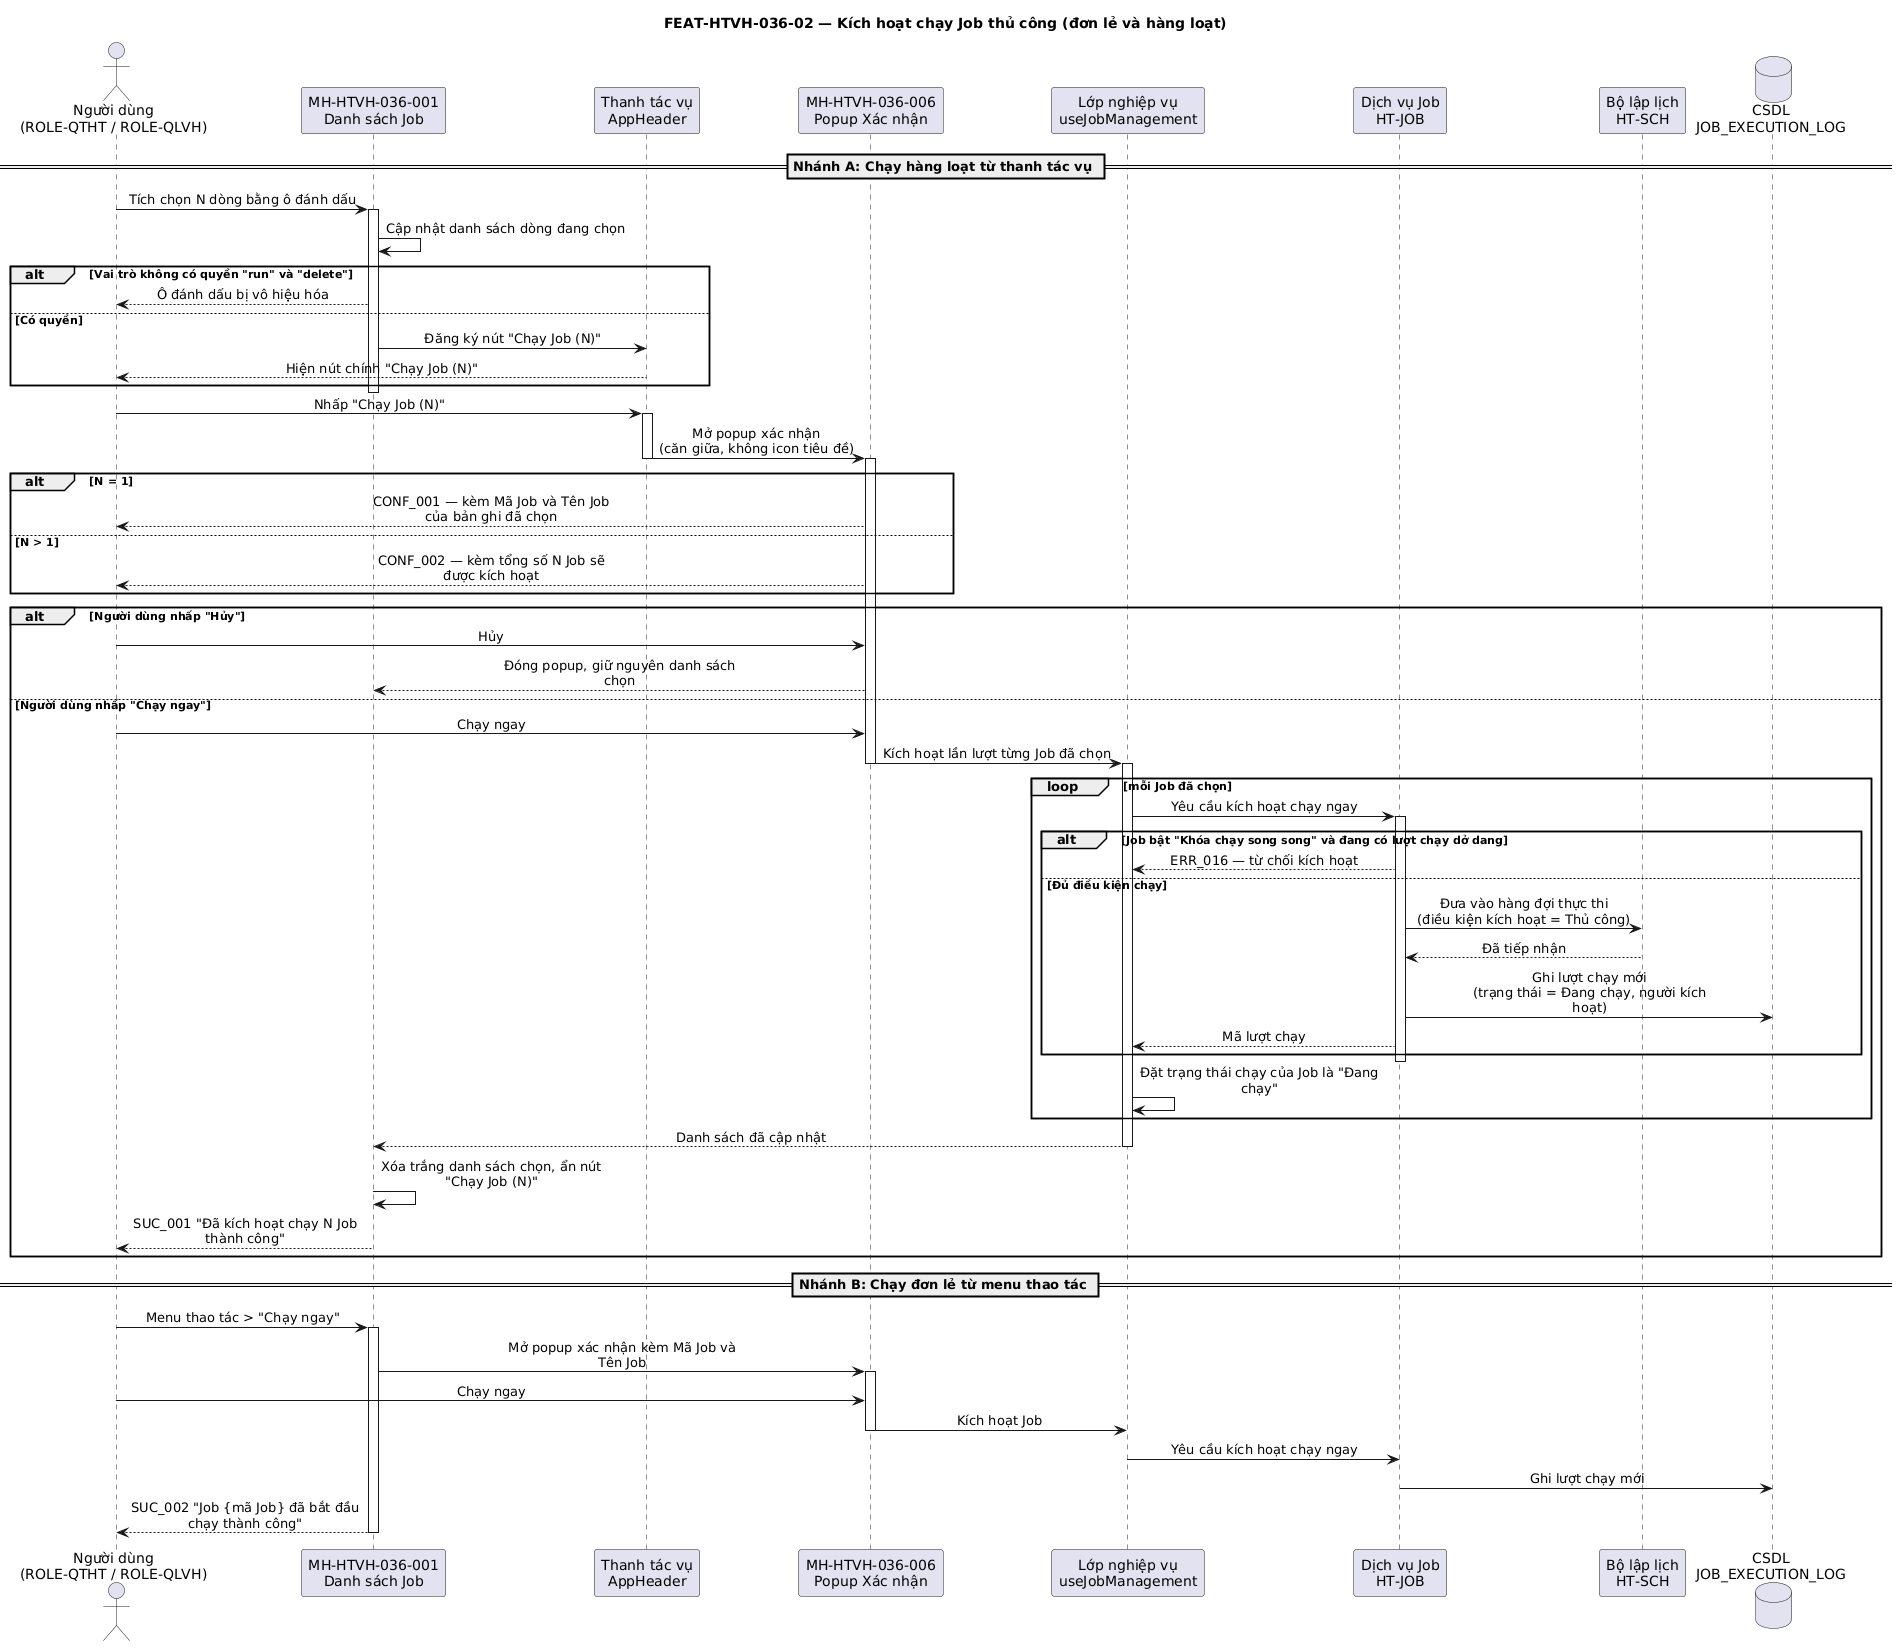

The diagram above was rendered by PlantUML. Its source (embedded in the PNG):
@startuml FUNC-HTVH-036_seq-02
title FEAT-HTVH-036-02 — Kích hoạt chạy Job thủ công (đơn lẻ và hàng loạt)

skinparam sequenceMessageAlign center
skinparam maxMessageSize 240

actor "Người dùng\n(ROLE-QTHT / ROLE-QLVH)" as NSD
participant "MH-HTVH-036-001\nDanh sách Job" as MH_DS
participant "Thanh tác vụ\nAppHeader" as CMP_HEADER
participant "MH-HTVH-036-006\nPopup Xác nhận" as MH_CONF
participant "Lớp nghiệp vụ\nuseJobManagement" as HT_LOGIC
participant "Dịch vụ Job\nHT-JOB" as HT_JOB
participant "Bộ lập lịch\nHT-SCH" as HT_SCH
database "CSDL\nJOB_EXECUTION_LOG" as CSDL

== Nhánh A: Chạy hàng loạt từ thanh tác vụ ==
NSD -> MH_DS : Tích chọn N dòng bằng ô đánh dấu
activate MH_DS
MH_DS -> MH_DS : Cập nhật danh sách dòng đang chọn
alt Vai trò không có quyền "run" và "delete"
  MH_DS --> NSD : Ô đánh dấu bị vô hiệu hóa
else Có quyền
  MH_DS -> CMP_HEADER : Đăng ký nút "Chạy Job (N)"
  CMP_HEADER --> NSD : Hiện nút chính "Chạy Job (N)"
end
deactivate MH_DS

NSD -> CMP_HEADER : Nhấp "Chạy Job (N)"
activate CMP_HEADER
CMP_HEADER -> MH_CONF : Mở popup xác nhận\n(căn giữa, không icon tiêu đề)
deactivate CMP_HEADER
activate MH_CONF
alt N = 1
  MH_CONF --> NSD : CONF_001 — kèm Mã Job và Tên Job của bản ghi đã chọn
else N > 1
  MH_CONF --> NSD : CONF_002 — kèm tổng số N Job sẽ được kích hoạt
end

alt Người dùng nhấp "Hủy"
  NSD -> MH_CONF : Hủy
  MH_CONF --> MH_DS : Đóng popup, giữ nguyên danh sách chọn
else Người dùng nhấp "Chạy ngay"
  NSD -> MH_CONF : Chạy ngay
  MH_CONF -> HT_LOGIC : Kích hoạt lần lượt từng Job đã chọn
  deactivate MH_CONF
  activate HT_LOGIC
  loop mỗi Job đã chọn
    HT_LOGIC -> HT_JOB : Yêu cầu kích hoạt chạy ngay
    activate HT_JOB
    alt Job bật "Khóa chạy song song" và đang có lượt chạy dở dang
      HT_JOB --> HT_LOGIC : ERR_016 — từ chối kích hoạt
    else Đủ điều kiện chạy
      HT_JOB -> HT_SCH : Đưa vào hàng đợi thực thi\n(điều kiện kích hoạt = Thủ công)
      HT_SCH --> HT_JOB : Đã tiếp nhận
      HT_JOB -> CSDL : Ghi lượt chạy mới\n(trạng thái = Đang chạy, người kích hoạt)
      HT_JOB --> HT_LOGIC : Mã lượt chạy
    end
    deactivate HT_JOB
    HT_LOGIC -> HT_LOGIC : Đặt trạng thái chạy của Job là "Đang chạy"
  end
  HT_LOGIC --> MH_DS : Danh sách đã cập nhật
  deactivate HT_LOGIC
  MH_DS -> MH_DS : Xóa trắng danh sách chọn, ẩn nút "Chạy Job (N)"
  MH_DS --> NSD : SUC_001 "Đã kích hoạt chạy N Job thành công"
end

== Nhánh B: Chạy đơn lẻ từ menu thao tác ==
NSD -> MH_DS : Menu thao tác > "Chạy ngay"
activate MH_DS
MH_DS -> MH_CONF : Mở popup xác nhận kèm Mã Job và Tên Job
activate MH_CONF
NSD -> MH_CONF : Chạy ngay
MH_CONF -> HT_LOGIC : Kích hoạt Job
deactivate MH_CONF
HT_LOGIC -> HT_JOB : Yêu cầu kích hoạt chạy ngay
HT_JOB -> CSDL : Ghi lượt chạy mới
MH_DS --> NSD : SUC_002 "Job {mã Job} đã bắt đầu chạy thành công"
deactivate MH_DS

@enduml